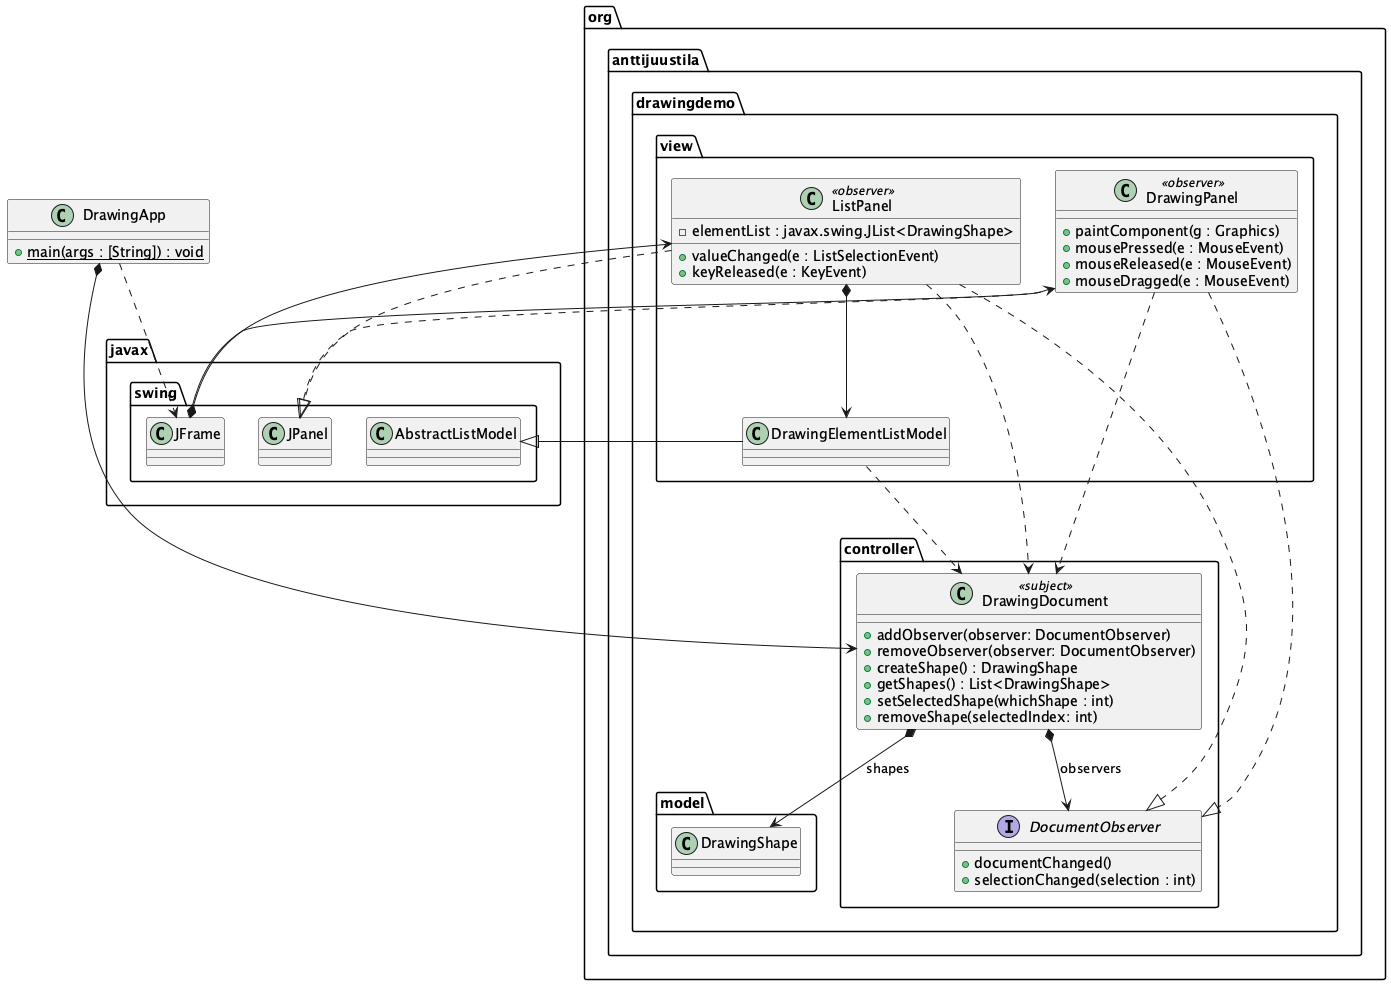

The diagram above was rendered by PlantUML. Its source (embedded in the PNG):
@startuml
skinparam groupInheritance 2
top to bottom direction

class DrawingApp {
	+ {static} main(args : [String]) : void
}

DrawingApp *--> org.anttijuustila.drawingdemo.controller.DrawingDocument
DrawingApp ..> javax.swing.JFrame
javax.swing.JFrame *--> org.anttijuustila.drawingdemo.view.DrawingPanel
javax.swing.JFrame *--> org.anttijuustila.drawingdemo.view.ListPanel

package org.anttijuustila.drawingdemo {

	package controller {
		class DrawingDocument <<subject>>  {
			+ addObserver(observer: DocumentObserver)
			+ removeObserver(observer: DocumentObserver)
			+ createShape() : DrawingShape
			+ getShapes() : List<DrawingShape>
			+ setSelectedShape(whichShape : int)
			+ removeShape(selectedIndex: int)
		}
		interface DocumentObserver {
			+ documentChanged()
			+ selectionChanged(selection : int)
		}
		DrawingDocument *--> DocumentObserver : observers
		DrawingDocument *--> org.anttijuustila.drawingdemo.model.DrawingShape : shapes
	}

	package model {
		class DrawingShape
	}

	package view {
		class ListPanel <<observer>> {
			- elementList : javax.swing.JList<DrawingShape>
			+ valueChanged(e : ListSelectionEvent)
			+ keyReleased(e : KeyEvent) 
		}
		ListPanel ..|> DocumentObserver
		ListPanel ..> DrawingDocument
		ListPanel ..|> javax.swing.JPanel
		class DrawingPanel  <<observer>> {
			+ paintComponent(g : Graphics)
			+ mousePressed(e : MouseEvent)
			+ mouseReleased(e : MouseEvent)
			+ mouseDragged(e : MouseEvent)
		}
		DrawingPanel ..|> DocumentObserver
		DrawingPanel ..|> javax.swing.JPanel
		DrawingPanel ..> DrawingDocument
		class DrawingElementListModel
		ListPanel *--> DrawingElementListModel
		DrawingElementListModel ..> org.anttijuustila.drawingdemo.controller.DrawingDocument
		DrawingElementListModel --|> javax.swing.AbstractListModel
	}

}
@enduml